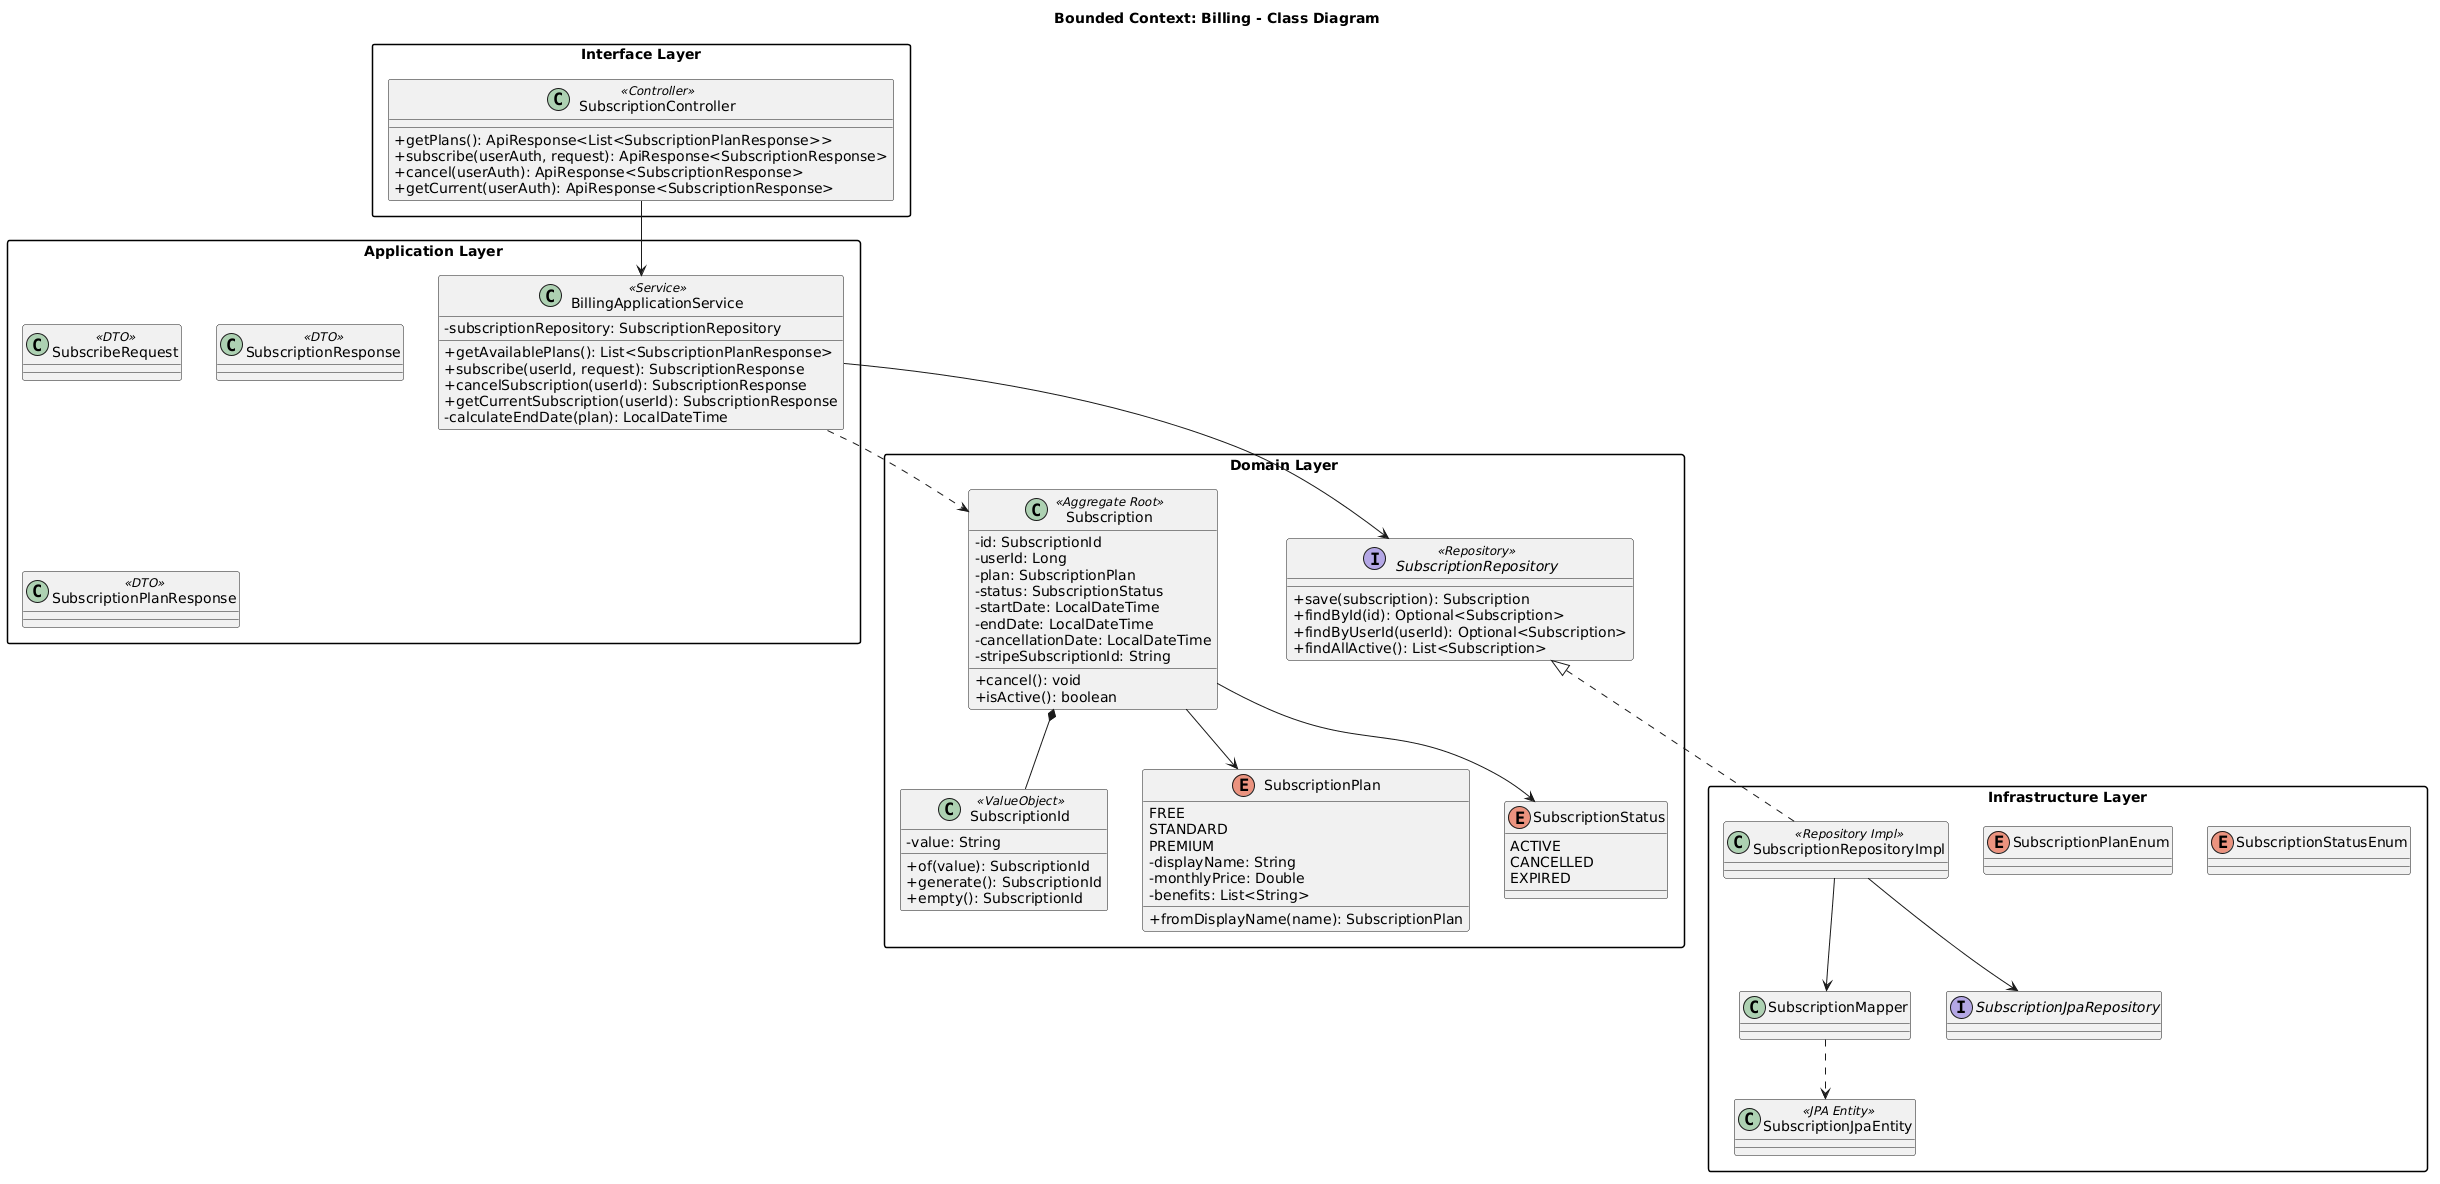

The diagram above was rendered by PlantUML. Its source (embedded in the PNG):
@startuml
skinparam classAttributeIconSize 0
skinparam packageStyle rectangle
title Bounded Context: Billing - Class Diagram

package "Domain Layer" {
    class Subscription <<Aggregate Root>> {
        - id: SubscriptionId
        - userId: Long
        - plan: SubscriptionPlan
        - status: SubscriptionStatus
        - startDate: LocalDateTime
        - endDate: LocalDateTime
        - cancellationDate: LocalDateTime
        - stripeSubscriptionId: String
        + cancel(): void
        + isActive(): boolean
    }

    class SubscriptionId <<ValueObject>> {
        - value: String
        + of(value): SubscriptionId
        + generate(): SubscriptionId
        + empty(): SubscriptionId
    }

    enum SubscriptionPlan {
        FREE
        STANDARD
        PREMIUM
        - displayName: String
        - monthlyPrice: Double
        - benefits: List<String>
        + fromDisplayName(name): SubscriptionPlan
    }

    enum SubscriptionStatus {
        ACTIVE
        CANCELLED
        EXPIRED
    }

    interface SubscriptionRepository <<Repository>> {
        + save(subscription): Subscription
        + findById(id): Optional<Subscription>
        + findByUserId(userId): Optional<Subscription>
        + findAllActive(): List<Subscription>
    }
}

package "Application Layer" {
    class BillingApplicationService <<Service>> {
        - subscriptionRepository: SubscriptionRepository
        + getAvailablePlans(): List<SubscriptionPlanResponse>
        + subscribe(userId, request): SubscriptionResponse
        + cancelSubscription(userId): SubscriptionResponse
        + getCurrentSubscription(userId): SubscriptionResponse
        - calculateEndDate(plan): LocalDateTime
    }

    class SubscribeRequest <<DTO>>
    class SubscriptionResponse <<DTO>>
    class SubscriptionPlanResponse <<DTO>>
}

package "Interface Layer" {
    class SubscriptionController <<Controller>> {
        + getPlans(): ApiResponse<List<SubscriptionPlanResponse>>
        + subscribe(userAuth, request): ApiResponse<SubscriptionResponse>
        + cancel(userAuth): ApiResponse<SubscriptionResponse>
        + getCurrent(userAuth): ApiResponse<SubscriptionResponse>
    }
}

package "Infrastructure Layer" {
    class SubscriptionRepositoryImpl <<Repository Impl>>
    class SubscriptionJpaEntity <<JPA Entity>>
    class SubscriptionMapper
    interface SubscriptionJpaRepository
    enum SubscriptionPlanEnum
    enum SubscriptionStatusEnum
}

Subscription *-- SubscriptionId
Subscription --> SubscriptionPlan
Subscription --> SubscriptionStatus
SubscriptionRepository <|.. SubscriptionRepositoryImpl
SubscriptionController --> BillingApplicationService
BillingApplicationService --> SubscriptionRepository
BillingApplicationService ..> Subscription
SubscriptionRepositoryImpl --> SubscriptionJpaRepository
SubscriptionRepositoryImpl --> SubscriptionMapper
SubscriptionMapper ..> SubscriptionJpaEntity
@enduml